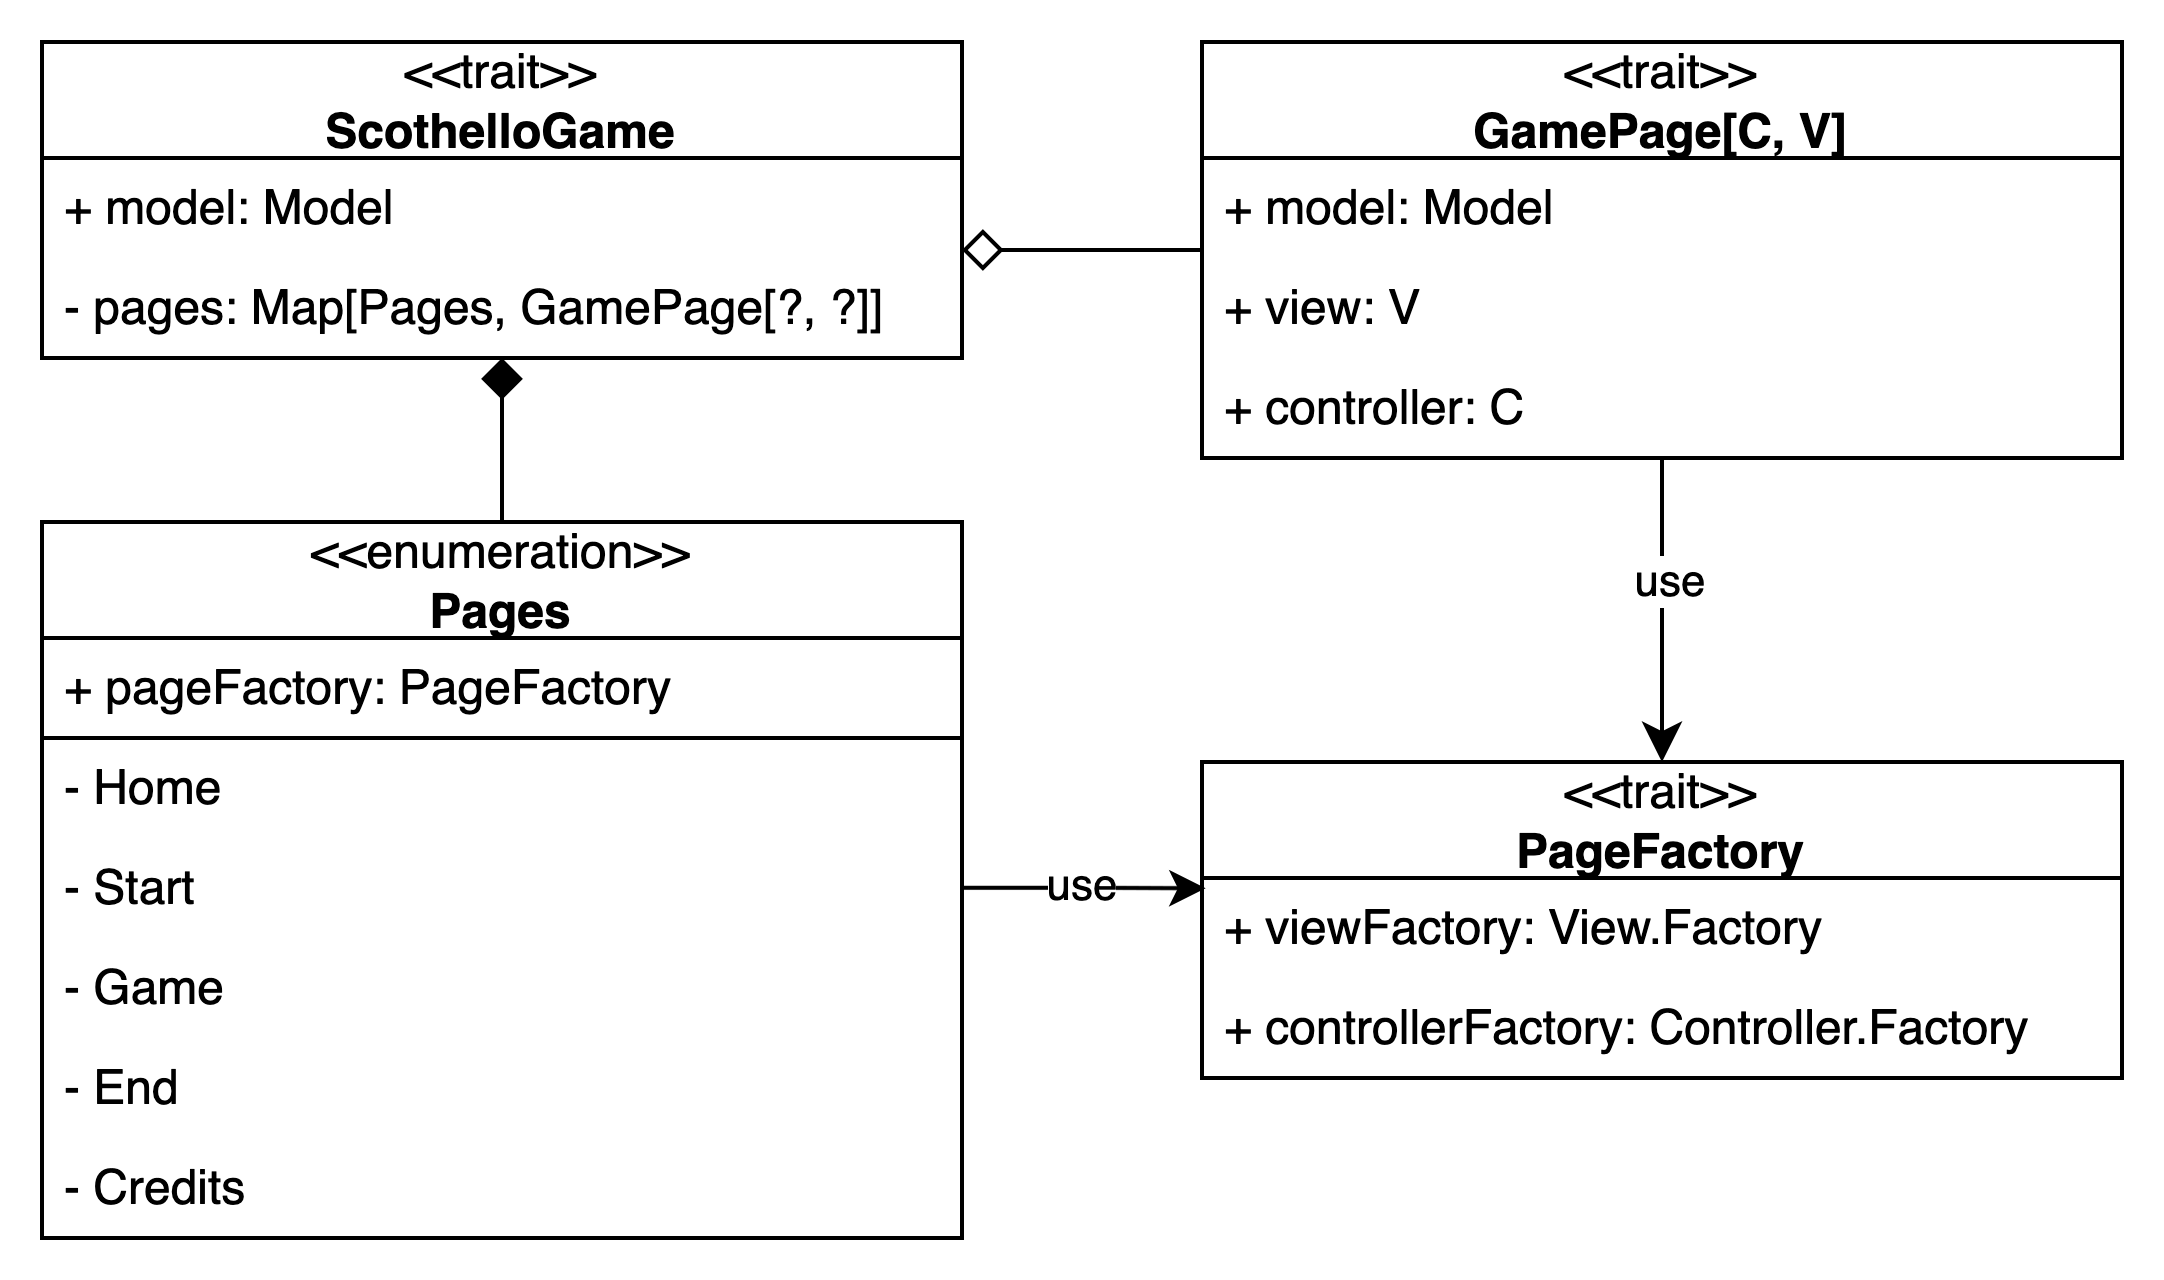

The diagram above was exported from draw.io. Its source (the exported page's mxGraphModel, read from the mxfile embedded in the PNG):
<mxGraphModel dx="954" dy="622" grid="1" gridSize="10" guides="1" tooltips="1" connect="1" arrows="1" fold="1" page="1" pageScale="1" pageWidth="827" pageHeight="1169" math="0" shadow="0">
  <root>
    <mxCell id="0" />
    <mxCell id="1" parent="0" />
    <mxCell id="h6JHvj97QGl6Mibi044v-20" style="edgeStyle=orthogonalEdgeStyle;rounded=0;orthogonalLoop=1;jettySize=auto;html=1;endArrow=none;endFill=0;endSize=8;startSize=8;entryX=0.5;entryY=0;entryDx=0;entryDy=0;startArrow=diamond;startFill=1;" parent="1" source="h6JHvj97QGl6Mibi044v-1" target="h6JHvj97QGl6Mibi044v-21" edge="1">
      <mxGeometry relative="1" as="geometry">
        <mxPoint x="185" y="270" as="targetPoint" />
      </mxGeometry>
    </mxCell>
    <mxCell id="h6JHvj97QGl6Mibi044v-1" value="&lt;span style=&quot;font-weight: normal;&quot;&gt;&amp;lt;&amp;lt;trait&amp;gt;&amp;gt;&lt;/span&gt;&lt;br&gt;ScothelloGame" style="swimlane;fontStyle=1;align=center;verticalAlign=middle;childLayout=stackLayout;horizontal=1;startSize=29;horizontalStack=0;resizeParent=1;resizeParentMax=0;resizeLast=0;collapsible=0;marginBottom=0;html=1;whiteSpace=wrap;" parent="1" vertex="1">
      <mxGeometry x="70" y="110" width="230" height="79" as="geometry" />
    </mxCell>
    <mxCell id="h6JHvj97QGl6Mibi044v-2" value="+ model: Model" style="text;html=1;strokeColor=none;fillColor=none;align=left;verticalAlign=middle;spacingLeft=4;spacingRight=4;overflow=hidden;rotatable=0;points=[[0,0.5],[1,0.5]];portConstraint=eastwest;whiteSpace=wrap;" parent="h6JHvj97QGl6Mibi044v-1" vertex="1">
      <mxGeometry y="29" width="230" height="25" as="geometry" />
    </mxCell>
    <mxCell id="h6JHvj97QGl6Mibi044v-7" value="- pages: Map[Pages, GamePage[?, ?]]" style="text;html=1;strokeColor=none;fillColor=none;align=left;verticalAlign=middle;spacingLeft=4;spacingRight=4;overflow=hidden;rotatable=0;points=[[0,0.5],[1,0.5]];portConstraint=eastwest;whiteSpace=wrap;" parent="h6JHvj97QGl6Mibi044v-1" vertex="1">
      <mxGeometry y="54" width="230" height="25" as="geometry" />
    </mxCell>
    <mxCell id="h6JHvj97QGl6Mibi044v-13" style="edgeStyle=orthogonalEdgeStyle;rounded=0;orthogonalLoop=1;jettySize=auto;html=1;entryX=0.5;entryY=0;entryDx=0;entryDy=0;endSize=7;" parent="1" source="h6JHvj97QGl6Mibi044v-4" target="h6JHvj97QGl6Mibi044v-9" edge="1">
      <mxGeometry relative="1" as="geometry" />
    </mxCell>
    <mxCell id="h6JHvj97QGl6Mibi044v-14" value="use" style="edgeLabel;html=1;align=center;verticalAlign=middle;resizable=0;points=[];" parent="h6JHvj97QGl6Mibi044v-13" vertex="1" connectable="0">
      <mxGeometry x="-0.1992" y="1" relative="1" as="geometry">
        <mxPoint as="offset" />
      </mxGeometry>
    </mxCell>
    <mxCell id="h6JHvj97QGl6Mibi044v-4" value="&lt;span style=&quot;font-weight: normal;&quot;&gt;&amp;lt;&amp;lt;trait&amp;gt;&amp;gt;&lt;/span&gt;&lt;br&gt;GamePage[C, V]" style="swimlane;fontStyle=1;align=center;verticalAlign=middle;childLayout=stackLayout;horizontal=1;startSize=29;horizontalStack=0;resizeParent=1;resizeParentMax=0;resizeLast=0;collapsible=0;marginBottom=0;html=1;whiteSpace=wrap;" parent="1" vertex="1">
      <mxGeometry x="360" y="110" width="230" height="104" as="geometry" />
    </mxCell>
    <mxCell id="h6JHvj97QGl6Mibi044v-5" value="+ model: Model" style="text;html=1;strokeColor=none;fillColor=none;align=left;verticalAlign=middle;spacingLeft=4;spacingRight=4;overflow=hidden;rotatable=0;points=[[0,0.5],[1,0.5]];portConstraint=eastwest;whiteSpace=wrap;" parent="h6JHvj97QGl6Mibi044v-4" vertex="1">
      <mxGeometry y="29" width="230" height="25" as="geometry" />
    </mxCell>
    <mxCell id="h6JHvj97QGl6Mibi044v-6" value="+ view: V" style="text;html=1;strokeColor=none;fillColor=none;align=left;verticalAlign=middle;spacingLeft=4;spacingRight=4;overflow=hidden;rotatable=0;points=[[0,0.5],[1,0.5]];portConstraint=eastwest;whiteSpace=wrap;" parent="h6JHvj97QGl6Mibi044v-4" vertex="1">
      <mxGeometry y="54" width="230" height="25" as="geometry" />
    </mxCell>
    <mxCell id="h6JHvj97QGl6Mibi044v-8" value="+ controller: C" style="text;html=1;strokeColor=none;fillColor=none;align=left;verticalAlign=middle;spacingLeft=4;spacingRight=4;overflow=hidden;rotatable=0;points=[[0,0.5],[1,0.5]];portConstraint=eastwest;whiteSpace=wrap;" parent="h6JHvj97QGl6Mibi044v-4" vertex="1">
      <mxGeometry y="79" width="230" height="25" as="geometry" />
    </mxCell>
    <mxCell id="h6JHvj97QGl6Mibi044v-9" value="&lt;span style=&quot;font-weight: normal;&quot;&gt;&amp;lt;&amp;lt;trait&amp;gt;&amp;gt;&lt;/span&gt;&lt;br&gt;PageFactory" style="swimlane;fontStyle=1;align=center;verticalAlign=middle;childLayout=stackLayout;horizontal=1;startSize=29;horizontalStack=0;resizeParent=1;resizeParentMax=0;resizeLast=0;collapsible=0;marginBottom=0;html=1;whiteSpace=wrap;" parent="1" vertex="1">
      <mxGeometry x="360" y="290" width="230" height="79" as="geometry" />
    </mxCell>
    <mxCell id="h6JHvj97QGl6Mibi044v-10" value="+ viewFactory: View.Factory" style="text;html=1;strokeColor=none;fillColor=none;align=left;verticalAlign=middle;spacingLeft=4;spacingRight=4;overflow=hidden;rotatable=0;points=[[0,0.5],[1,0.5]];portConstraint=eastwest;whiteSpace=wrap;" parent="h6JHvj97QGl6Mibi044v-9" vertex="1">
      <mxGeometry y="29" width="230" height="25" as="geometry" />
    </mxCell>
    <mxCell id="h6JHvj97QGl6Mibi044v-11" value="+ controllerFactory: Controller.Factory" style="text;html=1;strokeColor=none;fillColor=none;align=left;verticalAlign=middle;spacingLeft=4;spacingRight=4;overflow=hidden;rotatable=0;points=[[0,0.5],[1,0.5]];portConstraint=eastwest;whiteSpace=wrap;" parent="h6JHvj97QGl6Mibi044v-9" vertex="1">
      <mxGeometry y="54" width="230" height="25" as="geometry" />
    </mxCell>
    <mxCell id="h6JHvj97QGl6Mibi044v-15" style="edgeStyle=orthogonalEdgeStyle;rounded=0;orthogonalLoop=1;jettySize=auto;html=1;endArrow=diamond;endFill=0;endSize=8;" parent="1" source="h6JHvj97QGl6Mibi044v-4" edge="1">
      <mxGeometry relative="1" as="geometry">
        <mxPoint x="300" y="162" as="targetPoint" />
      </mxGeometry>
    </mxCell>
    <mxCell id="h6JHvj97QGl6Mibi044v-21" value="&lt;span style=&quot;font-weight: normal;&quot;&gt;&amp;lt;&amp;lt;enumeration&amp;gt;&amp;gt;&lt;/span&gt;&lt;br&gt;Pages" style="swimlane;fontStyle=1;align=center;verticalAlign=middle;childLayout=stackLayout;horizontal=1;startSize=29;horizontalStack=0;resizeParent=1;resizeParentMax=0;resizeLast=0;collapsible=0;marginBottom=0;html=1;whiteSpace=wrap;" parent="1" vertex="1">
      <mxGeometry x="70" y="230" width="230" height="179" as="geometry" />
    </mxCell>
    <mxCell id="h6JHvj97QGl6Mibi044v-22" value="+ pageFactory: PageFactory" style="text;html=1;strokeColor=default;fillColor=none;align=left;verticalAlign=middle;spacingLeft=4;spacingRight=4;overflow=hidden;rotatable=0;points=[[0,0.5],[1,0.5]];portConstraint=eastwest;whiteSpace=wrap;" parent="h6JHvj97QGl6Mibi044v-21" vertex="1">
      <mxGeometry y="29" width="230" height="25" as="geometry" />
    </mxCell>
    <mxCell id="h6JHvj97QGl6Mibi044v-23" value="- Home" style="text;html=1;strokeColor=none;fillColor=none;align=left;verticalAlign=middle;spacingLeft=4;spacingRight=4;overflow=hidden;rotatable=0;points=[[0,0.5],[1,0.5]];portConstraint=eastwest;whiteSpace=wrap;" parent="h6JHvj97QGl6Mibi044v-21" vertex="1">
      <mxGeometry y="54" width="230" height="25" as="geometry" />
    </mxCell>
    <mxCell id="h6JHvj97QGl6Mibi044v-24" value="- Start" style="text;html=1;strokeColor=none;fillColor=none;align=left;verticalAlign=middle;spacingLeft=4;spacingRight=4;overflow=hidden;rotatable=0;points=[[0,0.5],[1,0.5]];portConstraint=eastwest;whiteSpace=wrap;" parent="h6JHvj97QGl6Mibi044v-21" vertex="1">
      <mxGeometry y="79" width="230" height="25" as="geometry" />
    </mxCell>
    <mxCell id="h6JHvj97QGl6Mibi044v-25" value="- Game" style="text;html=1;strokeColor=none;fillColor=none;align=left;verticalAlign=middle;spacingLeft=4;spacingRight=4;overflow=hidden;rotatable=0;points=[[0,0.5],[1,0.5]];portConstraint=eastwest;whiteSpace=wrap;" parent="h6JHvj97QGl6Mibi044v-21" vertex="1">
      <mxGeometry y="104" width="230" height="25" as="geometry" />
    </mxCell>
    <mxCell id="h6JHvj97QGl6Mibi044v-27" value="- End" style="text;html=1;strokeColor=none;fillColor=none;align=left;verticalAlign=middle;spacingLeft=4;spacingRight=4;overflow=hidden;rotatable=0;points=[[0,0.5],[1,0.5]];portConstraint=eastwest;whiteSpace=wrap;" parent="h6JHvj97QGl6Mibi044v-21" vertex="1">
      <mxGeometry y="129" width="230" height="25" as="geometry" />
    </mxCell>
    <mxCell id="h6JHvj97QGl6Mibi044v-26" value="- Credits" style="text;html=1;strokeColor=none;fillColor=none;align=left;verticalAlign=middle;spacingLeft=4;spacingRight=4;overflow=hidden;rotatable=0;points=[[0,0.5],[1,0.5]];portConstraint=eastwest;whiteSpace=wrap;" parent="h6JHvj97QGl6Mibi044v-21" vertex="1">
      <mxGeometry y="154" width="230" height="25" as="geometry" />
    </mxCell>
    <mxCell id="h6JHvj97QGl6Mibi044v-28" style="edgeStyle=orthogonalEdgeStyle;rounded=0;orthogonalLoop=1;jettySize=auto;html=1;entryX=0.004;entryY=0.103;entryDx=0;entryDy=0;entryPerimeter=0;" parent="1" source="h6JHvj97QGl6Mibi044v-24" target="h6JHvj97QGl6Mibi044v-10" edge="1">
      <mxGeometry relative="1" as="geometry" />
    </mxCell>
    <mxCell id="h6JHvj97QGl6Mibi044v-29" value="use" style="edgeLabel;html=1;align=center;verticalAlign=middle;resizable=0;points=[];" parent="h6JHvj97QGl6Mibi044v-28" vertex="1" connectable="0">
      <mxGeometry x="0.1776" y="-2" relative="1" as="geometry">
        <mxPoint x="-6" y="-3" as="offset" />
      </mxGeometry>
    </mxCell>
  </root>
</mxGraphModel>